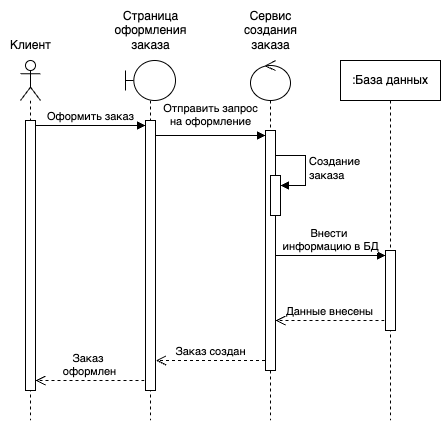

The diagram above was exported from draw.io. Its source (the exported page's mxGraphModel, read from the mxfile embedded in the PNG):
<mxGraphModel dx="1004" dy="1497" grid="1" gridSize="10" guides="1" tooltips="1" connect="1" arrows="1" fold="1" page="1" pageScale="1" pageWidth="1100" pageHeight="850" background="none" math="0" shadow="0">
  <root>
    <mxCell id="0" />
    <mxCell id="1" parent="0" />
    <mxCell id="iqX3yDALRuw5QqYe-TP3-22" value="" style="shape=umlLifeline;perimeter=lifelinePerimeter;whiteSpace=wrap;html=1;container=1;dropTarget=0;collapsible=0;recursiveResize=0;outlineConnect=0;portConstraint=eastwest;newEdgeStyle={&quot;curved&quot;:0,&quot;rounded&quot;:0};participant=umlActor;" vertex="1" parent="1">
      <mxGeometry x="150" y="40" width="20" height="360" as="geometry" />
    </mxCell>
    <mxCell id="iqX3yDALRuw5QqYe-TP3-33" value="" style="html=1;points=[[0,0,0,0,5],[0,1,0,0,-5],[1,0,0,0,5],[1,1,0,0,-5]];perimeter=orthogonalPerimeter;outlineConnect=0;targetShapes=umlLifeline;portConstraint=eastwest;newEdgeStyle={&quot;curved&quot;:0,&quot;rounded&quot;:0};" vertex="1" parent="iqX3yDALRuw5QqYe-TP3-22">
      <mxGeometry x="5" y="60" width="10" height="270" as="geometry" />
    </mxCell>
    <mxCell id="iqX3yDALRuw5QqYe-TP3-23" value="" style="shape=umlLifeline;perimeter=lifelinePerimeter;whiteSpace=wrap;html=1;container=1;dropTarget=0;collapsible=0;recursiveResize=0;outlineConnect=0;portConstraint=eastwest;newEdgeStyle={&quot;curved&quot;:0,&quot;rounded&quot;:0};participant=umlBoundary;" vertex="1" parent="1">
      <mxGeometry x="255" y="40" width="50" height="360" as="geometry" />
    </mxCell>
    <mxCell id="iqX3yDALRuw5QqYe-TP3-35" value="" style="html=1;points=[[0,0,0,0,5],[0,1,0,0,-5],[1,0,0,0,5],[1,1,0,0,-5]];perimeter=orthogonalPerimeter;outlineConnect=0;targetShapes=umlLifeline;portConstraint=eastwest;newEdgeStyle={&quot;curved&quot;:0,&quot;rounded&quot;:0};" vertex="1" parent="iqX3yDALRuw5QqYe-TP3-23">
      <mxGeometry x="20" y="60" width="10" height="270" as="geometry" />
    </mxCell>
    <mxCell id="iqX3yDALRuw5QqYe-TP3-25" value="" style="shape=umlLifeline;perimeter=lifelinePerimeter;whiteSpace=wrap;html=1;container=1;dropTarget=0;collapsible=0;recursiveResize=0;outlineConnect=0;portConstraint=eastwest;newEdgeStyle={&quot;curved&quot;:0,&quot;rounded&quot;:0};participant=umlControl;" vertex="1" parent="1">
      <mxGeometry x="380" y="40" width="40" height="360" as="geometry" />
    </mxCell>
    <mxCell id="iqX3yDALRuw5QqYe-TP3-37" value="" style="html=1;points=[[0,0,0,0,5],[0,1,0,0,-5],[1,0,0,0,5],[1,1,0,0,-5]];perimeter=orthogonalPerimeter;outlineConnect=0;targetShapes=umlLifeline;portConstraint=eastwest;newEdgeStyle={&quot;curved&quot;:0,&quot;rounded&quot;:0};" vertex="1" parent="iqX3yDALRuw5QqYe-TP3-25">
      <mxGeometry x="15" y="70" width="10" height="240" as="geometry" />
    </mxCell>
    <mxCell id="iqX3yDALRuw5QqYe-TP3-26" value=":База данных" style="shape=umlLifeline;perimeter=lifelinePerimeter;whiteSpace=wrap;html=1;container=1;dropTarget=0;collapsible=0;recursiveResize=0;outlineConnect=0;portConstraint=eastwest;newEdgeStyle={&quot;curved&quot;:0,&quot;rounded&quot;:0};" vertex="1" parent="1">
      <mxGeometry x="470" y="40" width="100" height="360" as="geometry" />
    </mxCell>
    <mxCell id="iqX3yDALRuw5QqYe-TP3-30" value="Клиент" style="text;html=1;align=center;verticalAlign=middle;resizable=0;points=[];autosize=1;strokeColor=none;fillColor=none;" vertex="1" parent="1">
      <mxGeometry x="130" y="10" width="60" height="30" as="geometry" />
    </mxCell>
    <mxCell id="iqX3yDALRuw5QqYe-TP3-31" value="Страница&lt;div&gt;оформления&lt;/div&gt;&lt;div&gt;заказа&lt;/div&gt;" style="text;html=1;align=center;verticalAlign=middle;resizable=0;points=[];autosize=1;strokeColor=none;fillColor=none;" vertex="1" parent="1">
      <mxGeometry x="230" y="-20" width="100" height="60" as="geometry" />
    </mxCell>
    <mxCell id="iqX3yDALRuw5QqYe-TP3-32" value="Сервис&lt;br&gt;&lt;div&gt;создания&lt;/div&gt;&lt;div&gt;заказа&lt;/div&gt;" style="text;html=1;align=center;verticalAlign=middle;resizable=0;points=[];autosize=1;strokeColor=none;fillColor=none;" vertex="1" parent="1">
      <mxGeometry x="360" y="-20" width="80" height="60" as="geometry" />
    </mxCell>
    <mxCell id="iqX3yDALRuw5QqYe-TP3-34" value="&lt;span&gt;Оформить заказ&lt;/span&gt;" style="html=1;verticalAlign=bottom;endArrow=block;curved=0;rounded=0;exitX=1;exitY=0;exitDx=0;exitDy=5;exitPerimeter=0;entryX=0;entryY=0;entryDx=0;entryDy=5;entryPerimeter=0;" edge="1" parent="1" source="iqX3yDALRuw5QqYe-TP3-33" target="iqX3yDALRuw5QqYe-TP3-35">
      <mxGeometry width="80" relative="1" as="geometry">
        <mxPoint x="170" y="100" as="sourcePoint" />
        <mxPoint x="250" y="105" as="targetPoint" />
      </mxGeometry>
    </mxCell>
    <mxCell id="iqX3yDALRuw5QqYe-TP3-36" value="&lt;span&gt;Отправить запрос&lt;/span&gt;&lt;div&gt;&lt;span&gt;на оформление&lt;/span&gt;&lt;/div&gt;" style="html=1;verticalAlign=bottom;endArrow=block;curved=0;rounded=0;entryX=0;entryY=0;entryDx=0;entryDy=5;entryPerimeter=0;" edge="1" parent="1" source="iqX3yDALRuw5QqYe-TP3-35" target="iqX3yDALRuw5QqYe-TP3-37">
      <mxGeometry x="-0.0029" y="5" width="80" relative="1" as="geometry">
        <mxPoint x="315" y="140" as="sourcePoint" />
        <mxPoint x="380" y="115" as="targetPoint" />
        <mxPoint as="offset" />
      </mxGeometry>
    </mxCell>
    <mxCell id="iqX3yDALRuw5QqYe-TP3-49" value="" style="html=1;points=[[0,0,0,0,5],[0,1,0,0,-5],[1,0,0,0,5],[1,1,0,0,-5]];perimeter=orthogonalPerimeter;outlineConnect=0;targetShapes=umlLifeline;portConstraint=eastwest;newEdgeStyle={&quot;curved&quot;:0,&quot;rounded&quot;:0};" vertex="1" parent="1">
      <mxGeometry x="515" y="230" width="10" height="80" as="geometry" />
    </mxCell>
    <mxCell id="iqX3yDALRuw5QqYe-TP3-51" value="" style="html=1;points=[[0,0,0,0,5],[0,1,0,0,-5],[1,0,0,0,5],[1,1,0,0,-5]];perimeter=orthogonalPerimeter;outlineConnect=0;targetShapes=umlLifeline;portConstraint=eastwest;newEdgeStyle={&quot;curved&quot;:0,&quot;rounded&quot;:0};" vertex="1" parent="1">
      <mxGeometry x="400" y="155" width="10" height="40" as="geometry" />
    </mxCell>
    <mxCell id="iqX3yDALRuw5QqYe-TP3-52" value="Создание&lt;div&gt;заказа&lt;/div&gt;" style="html=1;align=left;spacingLeft=2;endArrow=block;rounded=0;edgeStyle=orthogonalEdgeStyle;curved=0;rounded=0;" edge="1" target="iqX3yDALRuw5QqYe-TP3-51" parent="1">
      <mxGeometry relative="1" as="geometry">
        <mxPoint x="405" y="135" as="sourcePoint" />
        <Array as="points">
          <mxPoint x="435" y="165" />
        </Array>
      </mxGeometry>
    </mxCell>
    <mxCell id="iqX3yDALRuw5QqYe-TP3-55" value="&lt;span&gt;Внести&amp;nbsp;&lt;/span&gt;&lt;div&gt;&lt;span&gt;информацию&amp;nbsp;&lt;/span&gt;&lt;span style=&quot;background-color: light-dark(#ffffff, var(--ge-dark-color, #121212)); color: light-dark(rgb(0, 0, 0), rgb(255, 255, 255));&quot;&gt;в БД&lt;/span&gt;&lt;/div&gt;" style="html=1;verticalAlign=bottom;endArrow=block;curved=0;rounded=0;entryX=0;entryY=0;entryDx=0;entryDy=5;entryPerimeter=0;" edge="1" parent="1" target="iqX3yDALRuw5QqYe-TP3-49">
      <mxGeometry width="80" relative="1" as="geometry">
        <mxPoint x="405" y="235" as="sourcePoint" />
        <mxPoint x="510" y="220" as="targetPoint" />
        <mxPoint as="offset" />
      </mxGeometry>
    </mxCell>
    <mxCell id="iqX3yDALRuw5QqYe-TP3-56" value="Данные внесены" style="html=1;verticalAlign=bottom;endArrow=open;dashed=1;endSize=8;curved=0;rounded=0;" edge="1" parent="1">
      <mxGeometry relative="1" as="geometry">
        <mxPoint x="514" y="300" as="sourcePoint" />
        <mxPoint x="405" y="300" as="targetPoint" />
      </mxGeometry>
    </mxCell>
    <mxCell id="iqX3yDALRuw5QqYe-TP3-57" value="Заказ создан" style="html=1;verticalAlign=bottom;endArrow=open;dashed=1;endSize=8;curved=0;rounded=0;" edge="1" parent="1">
      <mxGeometry relative="1" as="geometry">
        <mxPoint x="394.5" y="340" as="sourcePoint" />
        <mxPoint x="285.5" y="340" as="targetPoint" />
      </mxGeometry>
    </mxCell>
    <mxCell id="iqX3yDALRuw5QqYe-TP3-58" value="Заказ&amp;nbsp;&lt;div&gt;оформлен&lt;/div&gt;" style="html=1;verticalAlign=bottom;endArrow=open;dashed=1;endSize=8;curved=0;rounded=0;" edge="1" parent="1">
      <mxGeometry relative="1" as="geometry">
        <mxPoint x="274" y="360" as="sourcePoint" />
        <mxPoint x="165" y="360" as="targetPoint" />
      </mxGeometry>
    </mxCell>
  </root>
</mxGraphModel>